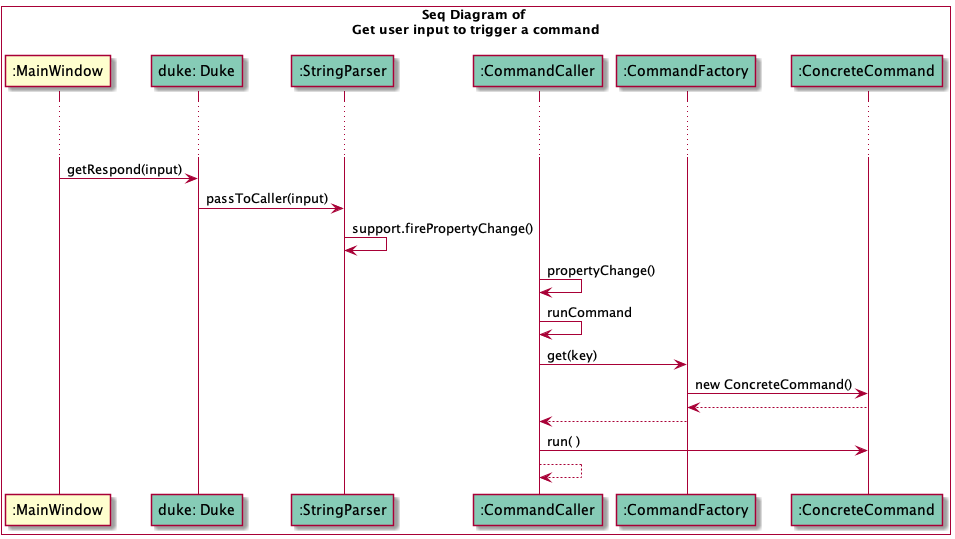

The diagram above was rendered by PlantUML. Its source (embedded in the PNG):
@startuml
!include styleLsh.puml

box Seq Diagram of \nGet user input to trigger a command\n LOGIC_COLOR

participant ":MainWindow" as MainWindow
participant "duke: Duke" as Duke LOGIC_COLOR_G
participant ":StringParser" as StringParser LOGIC_COLOR_G
participant ":CommandCaller" as CommandCaller LOGIC_COLOR_G
participant ":CommandFactory" as CommandFactory LOGIC_COLOR_G
participant ":ConcreteCommand" as ConcreteCommand LOGIC_COLOR_G

MainWindow -> Duke: getRespond(input)

Duke -> StringParser: passToCaller(input)

StringParser -> StringParser: support.firePropertyChange()

CommandCaller -> CommandCaller: propertyChange()

CommandCaller -> CommandCaller: runCommand

CommandCaller -> CommandFactory: get(key)

CommandFactory -> ConcreteCommand: new ConcreteCommand()

ConcreteCommand --> CommandFactory

CommandFactory --> CommandCaller

CommandCaller -> ConcreteCommand: run( )

CommandCaller --> CommandCaller

@enduml